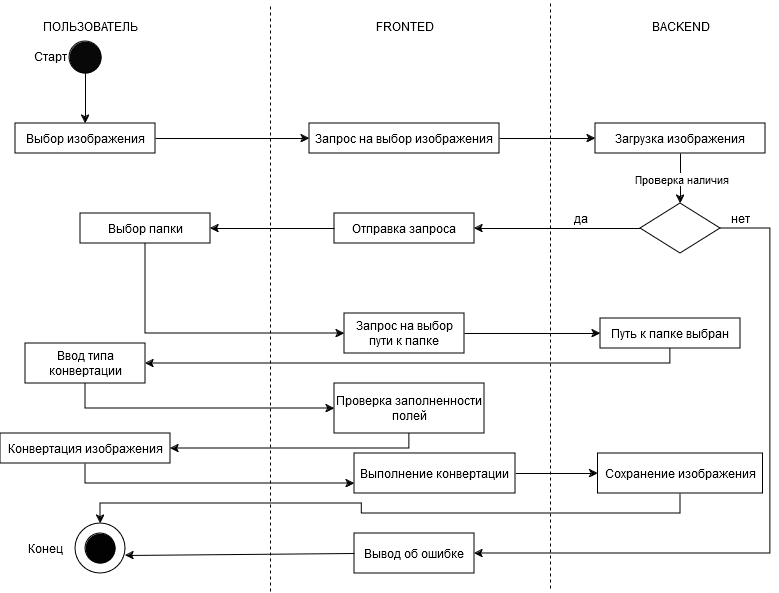

The diagram above was exported from draw.io. Its source (the exported page's mxGraphModel, read from the mxfile embedded in the PNG):
<mxGraphModel dx="794" dy="1591" grid="1" gridSize="10" guides="1" tooltips="1" connect="1" arrows="1" fold="1" page="1" pageScale="1" pageWidth="827" pageHeight="1169" math="0" shadow="0">
  <root>
    <mxCell id="0" />
    <mxCell id="1" parent="0" />
    <mxCell id="ts0PJ5fTovubdqOt5hCh-1" value="ПОЛЬЗОВАТЕЛЬ" style="text;html=1;align=center;verticalAlign=middle;resizable=0;points=[];autosize=1;strokeColor=none;fillColor=none;" vertex="1" parent="1">
      <mxGeometry x="40" y="8" width="120" height="30" as="geometry" />
    </mxCell>
    <mxCell id="ts0PJ5fTovubdqOt5hCh-2" value="FRONTED" style="text;html=1;align=center;verticalAlign=middle;resizable=0;points=[];autosize=1;strokeColor=none;fillColor=none;" vertex="1" parent="1">
      <mxGeometry x="374" y="8" width="80" height="30" as="geometry" />
    </mxCell>
    <mxCell id="ts0PJ5fTovubdqOt5hCh-3" value="BACKEND" style="text;html=1;align=center;verticalAlign=middle;resizable=0;points=[];autosize=1;strokeColor=none;fillColor=none;" vertex="1" parent="1">
      <mxGeometry x="650" y="8" width="80" height="30" as="geometry" />
    </mxCell>
    <mxCell id="ts0PJ5fTovubdqOt5hCh-4" value="" style="ellipse;whiteSpace=wrap;html=1;aspect=fixed;fillColor=#080808;" vertex="1" parent="1">
      <mxGeometry x="79" y="38" width="32" height="32" as="geometry" />
    </mxCell>
    <mxCell id="ts0PJ5fTovubdqOt5hCh-5" value="Старт" style="text;html=1;align=center;verticalAlign=middle;resizable=0;points=[];autosize=1;strokeColor=none;fillColor=none;" vertex="1" parent="1">
      <mxGeometry x="30" y="38" width="60" height="30" as="geometry" />
    </mxCell>
    <mxCell id="ts0PJ5fTovubdqOt5hCh-6" value="" style="endArrow=classic;html=1;rounded=0;exitX=0.5;exitY=1;exitDx=0;exitDy=0;" edge="1" parent="1" source="ts0PJ5fTovubdqOt5hCh-4">
      <mxGeometry width="50" height="50" relative="1" as="geometry">
        <mxPoint x="380" y="230" as="sourcePoint" />
        <mxPoint x="95" y="120" as="targetPoint" />
      </mxGeometry>
    </mxCell>
    <mxCell id="ts0PJ5fTovubdqOt5hCh-7" value="" style="endArrow=none;dashed=1;html=1;rounded=0;" edge="1" parent="1">
      <mxGeometry width="50" height="50" relative="1" as="geometry">
        <mxPoint x="280" y="588" as="sourcePoint" />
        <mxPoint x="280" as="targetPoint" />
      </mxGeometry>
    </mxCell>
    <mxCell id="ts0PJ5fTovubdqOt5hCh-8" value="" style="endArrow=none;dashed=1;html=1;rounded=0;" edge="1" parent="1">
      <mxGeometry width="50" height="50" relative="1" as="geometry">
        <mxPoint x="560" y="585" as="sourcePoint" />
        <mxPoint x="560" y="-3" as="targetPoint" />
      </mxGeometry>
    </mxCell>
    <mxCell id="ts0PJ5fTovubdqOt5hCh-9" value="Выбор изображения" style="rounded=0;whiteSpace=wrap;html=1;" vertex="1" parent="1">
      <mxGeometry x="25" y="120" width="140" height="30" as="geometry" />
    </mxCell>
    <mxCell id="ts0PJ5fTovubdqOt5hCh-10" value="Запрос на выбор изображения" style="rounded=0;whiteSpace=wrap;html=1;" vertex="1" parent="1">
      <mxGeometry x="319" y="120" width="190" height="30" as="geometry" />
    </mxCell>
    <mxCell id="ts0PJ5fTovubdqOt5hCh-11" value="Загрузка изображения" style="rounded=0;whiteSpace=wrap;html=1;" vertex="1" parent="1">
      <mxGeometry x="605" y="120" width="170" height="30" as="geometry" />
    </mxCell>
    <mxCell id="ts0PJ5fTovubdqOt5hCh-12" value="" style="endArrow=classic;html=1;rounded=0;exitX=1;exitY=0.5;exitDx=0;exitDy=0;entryX=0;entryY=0.5;entryDx=0;entryDy=0;" edge="1" parent="1" source="ts0PJ5fTovubdqOt5hCh-9" target="ts0PJ5fTovubdqOt5hCh-10">
      <mxGeometry width="50" height="50" relative="1" as="geometry">
        <mxPoint x="380" y="250" as="sourcePoint" />
        <mxPoint x="430" y="200" as="targetPoint" />
      </mxGeometry>
    </mxCell>
    <mxCell id="ts0PJ5fTovubdqOt5hCh-13" value="" style="endArrow=classic;html=1;rounded=0;exitX=1;exitY=0.5;exitDx=0;exitDy=0;entryX=0;entryY=0.5;entryDx=0;entryDy=0;" edge="1" parent="1" source="ts0PJ5fTovubdqOt5hCh-10" target="ts0PJ5fTovubdqOt5hCh-11">
      <mxGeometry width="50" height="50" relative="1" as="geometry">
        <mxPoint x="380" y="250" as="sourcePoint" />
        <mxPoint x="430" y="200" as="targetPoint" />
      </mxGeometry>
    </mxCell>
    <mxCell id="ts0PJ5fTovubdqOt5hCh-14" value="" style="endArrow=classic;html=1;rounded=0;exitX=0.5;exitY=1;exitDx=0;exitDy=0;" edge="1" parent="1" source="ts0PJ5fTovubdqOt5hCh-11">
      <mxGeometry relative="1" as="geometry">
        <mxPoint x="360" y="230" as="sourcePoint" />
        <mxPoint x="690" y="200" as="targetPoint" />
      </mxGeometry>
    </mxCell>
    <mxCell id="ts0PJ5fTovubdqOt5hCh-15" value="Проверка наличия" style="edgeLabel;resizable=0;html=1;;align=center;verticalAlign=middle;" connectable="0" vertex="1" parent="ts0PJ5fTovubdqOt5hCh-14">
      <mxGeometry relative="1" as="geometry" />
    </mxCell>
    <mxCell id="ts0PJ5fTovubdqOt5hCh-16" value="" style="rhombus;whiteSpace=wrap;html=1;" vertex="1" parent="1">
      <mxGeometry x="650" y="200" width="80" height="50" as="geometry" />
    </mxCell>
    <mxCell id="ts0PJ5fTovubdqOt5hCh-17" value="Отправка запроса" style="rounded=0;whiteSpace=wrap;html=1;" vertex="1" parent="1">
      <mxGeometry x="344" y="210" width="140" height="30" as="geometry" />
    </mxCell>
    <mxCell id="ts0PJ5fTovubdqOt5hCh-18" value="" style="endArrow=classic;html=1;rounded=0;exitX=0;exitY=0.5;exitDx=0;exitDy=0;entryX=1;entryY=0.5;entryDx=0;entryDy=0;" edge="1" parent="1" source="ts0PJ5fTovubdqOt5hCh-16" target="ts0PJ5fTovubdqOt5hCh-17">
      <mxGeometry relative="1" as="geometry">
        <mxPoint x="360" y="230" as="sourcePoint" />
        <mxPoint x="460" y="230" as="targetPoint" />
      </mxGeometry>
    </mxCell>
    <mxCell id="ts0PJ5fTovubdqOt5hCh-20" value="да" style="text;html=1;align=center;verticalAlign=middle;resizable=0;points=[];autosize=1;strokeColor=none;fillColor=none;" vertex="1" parent="1">
      <mxGeometry x="570" y="200" width="40" height="30" as="geometry" />
    </mxCell>
    <mxCell id="ts0PJ5fTovubdqOt5hCh-21" value="Выбор папки" style="rounded=0;whiteSpace=wrap;html=1;" vertex="1" parent="1">
      <mxGeometry x="90" y="210" width="130" height="30" as="geometry" />
    </mxCell>
    <mxCell id="ts0PJ5fTovubdqOt5hCh-22" value="" style="endArrow=classic;html=1;rounded=0;exitX=0;exitY=0.5;exitDx=0;exitDy=0;entryX=1;entryY=0.5;entryDx=0;entryDy=0;" edge="1" parent="1" source="ts0PJ5fTovubdqOt5hCh-17" target="ts0PJ5fTovubdqOt5hCh-21">
      <mxGeometry width="50" height="50" relative="1" as="geometry">
        <mxPoint x="380" y="250" as="sourcePoint" />
        <mxPoint x="430" y="200" as="targetPoint" />
      </mxGeometry>
    </mxCell>
    <mxCell id="ts0PJ5fTovubdqOt5hCh-23" value="Запрос на выбор пути к папке" style="rounded=0;whiteSpace=wrap;html=1;" vertex="1" parent="1">
      <mxGeometry x="354" y="310" width="120" height="40" as="geometry" />
    </mxCell>
    <mxCell id="ts0PJ5fTovubdqOt5hCh-24" value="" style="endArrow=classic;html=1;rounded=0;exitX=0.5;exitY=1;exitDx=0;exitDy=0;entryX=0;entryY=0.5;entryDx=0;entryDy=0;" edge="1" parent="1" source="ts0PJ5fTovubdqOt5hCh-21" target="ts0PJ5fTovubdqOt5hCh-23">
      <mxGeometry width="50" height="50" relative="1" as="geometry">
        <mxPoint x="380" y="250" as="sourcePoint" />
        <mxPoint x="430" y="200" as="targetPoint" />
        <Array as="points">
          <mxPoint x="155" y="330" />
        </Array>
      </mxGeometry>
    </mxCell>
    <mxCell id="ts0PJ5fTovubdqOt5hCh-25" value="" style="ellipse;whiteSpace=wrap;html=1;aspect=fixed;" vertex="1" parent="1">
      <mxGeometry x="85" y="520" width="50" height="50" as="geometry" />
    </mxCell>
    <mxCell id="ts0PJ5fTovubdqOt5hCh-26" value="" style="ellipse;whiteSpace=wrap;html=1;aspect=fixed;fillColor=#020202;" vertex="1" parent="1">
      <mxGeometry x="95" y="530" width="30" height="30" as="geometry" />
    </mxCell>
    <mxCell id="ts0PJ5fTovubdqOt5hCh-27" value="Конец" style="text;html=1;align=center;verticalAlign=middle;resizable=0;points=[];autosize=1;strokeColor=none;fillColor=none;" vertex="1" parent="1">
      <mxGeometry x="25" y="530" width="60" height="30" as="geometry" />
    </mxCell>
    <mxCell id="ts0PJ5fTovubdqOt5hCh-28" value="" style="endArrow=classic;html=1;rounded=0;exitX=1;exitY=0.5;exitDx=0;exitDy=0;entryX=1;entryY=0.5;entryDx=0;entryDy=0;" edge="1" parent="1" source="ts0PJ5fTovubdqOt5hCh-16" target="ts0PJ5fTovubdqOt5hCh-30">
      <mxGeometry width="50" height="50" relative="1" as="geometry">
        <mxPoint x="730" y="230" as="sourcePoint" />
        <mxPoint x="480" y="520" as="targetPoint" />
        <Array as="points">
          <mxPoint x="780" y="225" />
          <mxPoint x="780" y="550" />
        </Array>
      </mxGeometry>
    </mxCell>
    <mxCell id="ts0PJ5fTovubdqOt5hCh-29" value="нет" style="text;html=1;align=center;verticalAlign=middle;resizable=0;points=[];autosize=1;strokeColor=none;fillColor=none;" vertex="1" parent="1">
      <mxGeometry x="730" y="200" width="40" height="30" as="geometry" />
    </mxCell>
    <mxCell id="ts0PJ5fTovubdqOt5hCh-30" value="Вывод об ошибке" style="rounded=0;whiteSpace=wrap;html=1;" vertex="1" parent="1">
      <mxGeometry x="364" y="530" width="120" height="40" as="geometry" />
    </mxCell>
    <mxCell id="ts0PJ5fTovubdqOt5hCh-31" value="" style="endArrow=classic;html=1;rounded=0;exitX=0;exitY=0.5;exitDx=0;exitDy=0;entryX=1;entryY=0.64;entryDx=0;entryDy=0;entryPerimeter=0;" edge="1" parent="1" source="ts0PJ5fTovubdqOt5hCh-30" target="ts0PJ5fTovubdqOt5hCh-25">
      <mxGeometry width="50" height="50" relative="1" as="geometry">
        <mxPoint x="380" y="410" as="sourcePoint" />
        <mxPoint x="430" y="360" as="targetPoint" />
      </mxGeometry>
    </mxCell>
    <mxCell id="ts0PJ5fTovubdqOt5hCh-32" value="Путь к папке выбран" style="rounded=0;whiteSpace=wrap;html=1;" vertex="1" parent="1">
      <mxGeometry x="610" y="315" width="140" height="30" as="geometry" />
    </mxCell>
    <mxCell id="ts0PJ5fTovubdqOt5hCh-34" value="" style="endArrow=classic;html=1;rounded=0;exitX=1;exitY=0.5;exitDx=0;exitDy=0;entryX=0;entryY=0.5;entryDx=0;entryDy=0;" edge="1" parent="1" source="ts0PJ5fTovubdqOt5hCh-23" target="ts0PJ5fTovubdqOt5hCh-32">
      <mxGeometry width="50" height="50" relative="1" as="geometry">
        <mxPoint x="550" y="370" as="sourcePoint" />
        <mxPoint x="600" y="320" as="targetPoint" />
      </mxGeometry>
    </mxCell>
    <mxCell id="ts0PJ5fTovubdqOt5hCh-35" value="" style="endArrow=classic;html=1;rounded=0;exitX=0.5;exitY=1;exitDx=0;exitDy=0;entryX=1;entryY=0.5;entryDx=0;entryDy=0;" edge="1" parent="1" source="ts0PJ5fTovubdqOt5hCh-32" target="ts0PJ5fTovubdqOt5hCh-36">
      <mxGeometry width="50" height="50" relative="1" as="geometry">
        <mxPoint x="380" y="410" as="sourcePoint" />
        <mxPoint x="160" y="360" as="targetPoint" />
        <Array as="points">
          <mxPoint x="680" y="360" />
        </Array>
      </mxGeometry>
    </mxCell>
    <mxCell id="ts0PJ5fTovubdqOt5hCh-36" value="Ввод типа конвертации" style="rounded=0;whiteSpace=wrap;html=1;" vertex="1" parent="1">
      <mxGeometry x="35" y="340" width="120" height="40" as="geometry" />
    </mxCell>
    <mxCell id="ts0PJ5fTovubdqOt5hCh-37" value="Проверка заполненности полей" style="rounded=0;whiteSpace=wrap;html=1;" vertex="1" parent="1">
      <mxGeometry x="344" y="380" width="150" height="50" as="geometry" />
    </mxCell>
    <mxCell id="ts0PJ5fTovubdqOt5hCh-38" value="" style="endArrow=classic;html=1;rounded=0;exitX=0.5;exitY=1;exitDx=0;exitDy=0;entryX=0;entryY=0.5;entryDx=0;entryDy=0;" edge="1" parent="1" source="ts0PJ5fTovubdqOt5hCh-36" target="ts0PJ5fTovubdqOt5hCh-37">
      <mxGeometry width="50" height="50" relative="1" as="geometry">
        <mxPoint x="380" y="410" as="sourcePoint" />
        <mxPoint x="430" y="360" as="targetPoint" />
        <Array as="points">
          <mxPoint x="95" y="405" />
        </Array>
      </mxGeometry>
    </mxCell>
    <mxCell id="ts0PJ5fTovubdqOt5hCh-48" style="edgeStyle=orthogonalEdgeStyle;rounded=0;orthogonalLoop=1;jettySize=auto;html=1;exitX=0.5;exitY=1;exitDx=0;exitDy=0;entryX=0;entryY=0.75;entryDx=0;entryDy=0;" edge="1" parent="1" source="ts0PJ5fTovubdqOt5hCh-39" target="ts0PJ5fTovubdqOt5hCh-42">
      <mxGeometry relative="1" as="geometry" />
    </mxCell>
    <mxCell id="ts0PJ5fTovubdqOt5hCh-39" value="Конвертация изображения" style="rounded=0;whiteSpace=wrap;html=1;" vertex="1" parent="1">
      <mxGeometry x="10" y="430" width="170" height="30" as="geometry" />
    </mxCell>
    <mxCell id="ts0PJ5fTovubdqOt5hCh-41" value="" style="endArrow=classic;html=1;rounded=0;exitX=0.5;exitY=1;exitDx=0;exitDy=0;entryX=1;entryY=0.5;entryDx=0;entryDy=0;" edge="1" parent="1" source="ts0PJ5fTovubdqOt5hCh-37" target="ts0PJ5fTovubdqOt5hCh-39">
      <mxGeometry width="50" height="50" relative="1" as="geometry">
        <mxPoint x="380" y="410" as="sourcePoint" />
        <mxPoint x="430" y="360" as="targetPoint" />
        <Array as="points">
          <mxPoint x="419" y="445" />
        </Array>
      </mxGeometry>
    </mxCell>
    <mxCell id="ts0PJ5fTovubdqOt5hCh-49" style="edgeStyle=orthogonalEdgeStyle;rounded=0;orthogonalLoop=1;jettySize=auto;html=1;exitX=1;exitY=0.5;exitDx=0;exitDy=0;" edge="1" parent="1" source="ts0PJ5fTovubdqOt5hCh-42" target="ts0PJ5fTovubdqOt5hCh-43">
      <mxGeometry relative="1" as="geometry" />
    </mxCell>
    <mxCell id="ts0PJ5fTovubdqOt5hCh-42" value="Выполнение конвертации" style="rounded=0;whiteSpace=wrap;html=1;" vertex="1" parent="1">
      <mxGeometry x="364" y="450" width="161" height="40" as="geometry" />
    </mxCell>
    <mxCell id="ts0PJ5fTovubdqOt5hCh-47" style="edgeStyle=orthogonalEdgeStyle;rounded=0;orthogonalLoop=1;jettySize=auto;html=1;exitX=0.5;exitY=1;exitDx=0;exitDy=0;" edge="1" parent="1" source="ts0PJ5fTovubdqOt5hCh-43" target="ts0PJ5fTovubdqOt5hCh-25">
      <mxGeometry relative="1" as="geometry" />
    </mxCell>
    <mxCell id="ts0PJ5fTovubdqOt5hCh-43" value="Сохранение изображения" style="rounded=0;whiteSpace=wrap;html=1;" vertex="1" parent="1">
      <mxGeometry x="607.5" y="450" width="165" height="40" as="geometry" />
    </mxCell>
  </root>
</mxGraphModel>